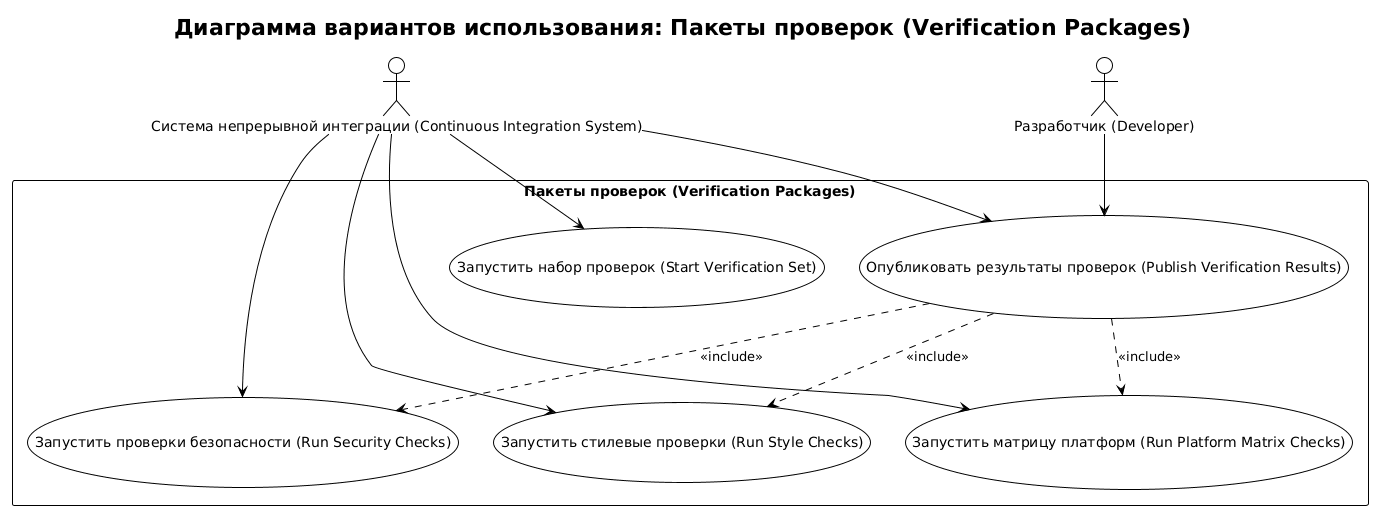

The diagram above was rendered by PlantUML. Its source (embedded in the PNG):
@startuml verification-packages-overview
!theme plain
skinparam backgroundColor #FFFFFF
title Диаграмма вариантов использования: Пакеты проверок (Verification Packages)

actor "Система непрерывной интеграции (Continuous Integration System)" as CI
actor "Разработчик (Developer)" as Dev

rectangle "Пакеты проверок (Verification Packages)" {
  usecase "Запустить набор проверок (Start Verification Set)" as UC1
  usecase "Запустить стилевые проверки (Run Style Checks)" as UC2
  usecase "Запустить проверки безопасности (Run Security Checks)" as UC3
  usecase "Запустить матрицу платформ (Run Platform Matrix Checks)" as UC4
  usecase "Опубликовать результаты проверок (Publish Verification Results)" as UC5
}

CI --> UC1
CI --> UC2
CI --> UC3
CI --> UC4
CI --> UC5
Dev --> UC5

UC5 ..> UC2 : <<include>>
UC5 ..> UC3 : <<include>>
UC5 ..> UC4 : <<include>>

@enduml